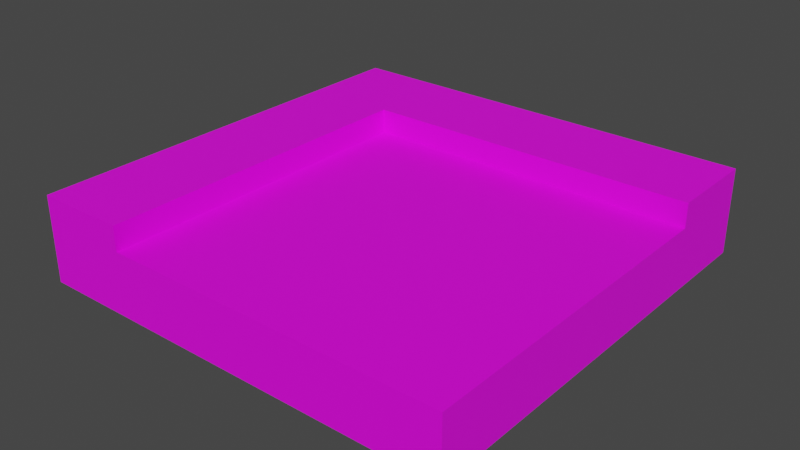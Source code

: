 # Source: RoadTurn.blend  (saved by Blender 2.83.19; exported with 4.5.12 LTS)
import bpy
from mathutils import Matrix  # noqa: F401  (used for matrix-valued properties, if any)

bpy.ops.wm.read_factory_settings(use_empty=True)
scene = bpy.context.scene
scene.name = 'Scene'

# ---- collections
col_collection = bpy.data.collections.new('Collection'); scene.collection.children.link(col_collection)

# ---- images (referenced by path relative to the original .blend; pixels are not part of the script)
import os
ASSET_DIR = os.environ.get("B2B_ASSET_DIR", "")  # directory of the original .blend (textures are referenced by path, not embedded)
HERE = os.path.dirname(os.path.abspath(__file__))  # packed textures are extracted next to this script under _unpacked/

def load_image(name, relpath, width, height, colorspace="sRGB"):
    """Load a texture the original file referenced (path relative to the .blend, or extracted next to this script)."""
    p = next((c for c in (os.path.join(HERE, relpath), os.path.join(ASSET_DIR, relpath)) if relpath and os.path.exists(c)), "")
    if p:
        img = bpy.data.images.load(p, check_existing=True)
        img.name = name
    else:  # same state as the original file: an image datablock whose file is absent (Cycles renders it pink)
        img = bpy.data.images.new(name, width, height)
        img.source = "FILE"
        img.filepath = "//" + (relpath or name)
    img.colorspace_settings.name = colorspace
    return img
img_lowpolybuildingscolors_png = load_image('LowPolyBuildingsColors.png', 'LowPolyBuildingsColors.png', 1024, 1024, 'sRGB')

# ---- materials (node trees are filled in below, after node groups)
mat_material_001 = bpy.data.materials.new('Material.001')
mat_material_001.use_transparent_shadow = False

# ---- material node trees
mat_material_001.use_nodes = True; mat_material_001.node_tree.nodes.clear()
_N = mat_material_001.node_tree.nodes; _L = mat_material_001.node_tree.links
n0 = _N.new('ShaderNodeBsdfPrincipled'); n0.name = 'Principled BSDF'; n0.location = (10, 300)
n0.distribution = 'GGX'
n0.subsurface_method = 'BURLEY'
n0.inputs[3].default_value = 1.45
n0.inputs[27].default_value = (0.0, 0.0, 0.0, 1.0)
n0.inputs[28].default_value = 1.0
n1 = _N.new('ShaderNodeOutputMaterial'); n1.name = 'Material Output'; n1.location = (300, 300)
n2 = _N.new('ShaderNodeTexImage'); n2.name = 'Image Texture'; n2.location = (-280, 280)
n2.image = img_lowpolybuildingscolors_png
_L.new(n0.outputs[0], n1.inputs[0])
_L.new(n2.outputs[0], n0.inputs[0])
n1.is_active_output = True

# ---- world
world_world = bpy.data.worlds.new('World'); scene.world = world_world
world_world.use_nodes = True; world_world.node_tree.nodes.clear()
_N = world_world.node_tree.nodes; _L = world_world.node_tree.links
n0 = _N.new('ShaderNodeOutputWorld'); n0.name = 'World Output'; n0.location = (300, 300)
n1 = _N.new('ShaderNodeBackground'); n1.name = 'Background'; n1.location = (10, 300)
n1.inputs[0].default_value = (0.05088, 0.05088, 0.05088, 1.0)
_L.new(n1.outputs[0], n0.inputs[0])
n0.is_active_output = True
world_world.color = (0.05088, 0.05088, 0.05088)
world_world.use_sun_shadow = False
world_world.sun_shadow_jitter_overblur = 0.0

# ---- meshes
me_cube_001 = bpy.data.meshes.new('Cube.001')
me_cube_001.from_pydata([(-5.0, -5.0, -2.0), (-5.0, -5.0, -0.5623), (-5.0, 5.0, -2.0), (-5.0, 5.0, -0.5623), (5.0, -5.0, -2.0), (5.0, -5.0, -0.5623), (5.0, 5.0, -2.0), (5.0, 5.0, -0.5623), (3.129, 5.0, -2.0), (3.129, 5.0, -0.5623), (3.129, -5.0, -2.0), (3.129, -5.0, -0.5623), (-2.885, 5.0, -2.0), (-2.885, -5.0, -0.5623), (-2.885, 5.0, -0.5623), (-2.885, -5.0, -2.0), (-5.0, -5.0, 0.0), (-5.0, 5.0, 0.0), (-2.885, -5.0, 0.0), (-2.885, 5.0, 0.0), (-0.02881, 5.0, -0.5623), (0.2729, 5.0, -0.5623), (-0.02881, -5.0, -2.0), (0.2729, -5.0, -2.0), (0.2729, 5.0, -2.0), (-0.02881, 5.0, -2.0), (0.2729, -5.0, -0.5623), (-0.02881, -5.0, -0.5623), (-5.0, 4.286, -2.0), (-5.0, 3.571, -2.0), (-5.0, 2.857, -2.0), (-5.0, 2.143, -2.0), (-5.0, 1.429, -2.0), (-5.0, 0.7143, -2.0), (-5.0, 1.49e-07, -2.0), (-5.0, -0.7143, -2.0), (-5.0, -1.429, -2.0), (-5.0, -2.143, -2.0), (-5.0, -2.857, -2.0), (-5.0, -3.571, -2.0), (-5.0, -4.286, -2.0), (-5.0, -4.286, -0.5623), (-5.0, -3.571, -0.5623), (-5.0, -2.857, -0.5623), (-5.0, -2.143, -0.5623), (-5.0, -1.429, -0.5623), (-5.0, -0.7143, -0.5623), (-5.0, -1.49e-07, -0.5623), (-5.0, 0.7143, -0.5623), (-5.0, 1.429, -0.5623), (-5.0, 2.143, -0.5623), (-5.0, 2.857, -0.5623), (-5.0, 3.571, -0.5623), (-5.0, 4.286, -0.5623), (5.0, -4.286, -2.0), (5.0, -3.571, -2.0), (5.0, -2.857, -2.0), (5.0, -2.143, -2.0), (5.0, -1.429, -2.0), (5.0, -0.7143, -2.0), (5.0, -1.49e-07, -2.0), (5.0, 0.7143, -2.0), (5.0, 1.429, -2.0), (5.0, 2.143, -2.0), (5.0, 2.857, -2.0), (5.0, 3.571, -2.0), (5.0, 4.286, -2.0), (5.0, 4.286, -0.5623), (5.0, 3.571, -0.5623), (5.0, 2.857, -0.5623), (5.0, 2.143, -0.5623), (5.0, 1.429, -0.5623), (5.0, 0.7143, -0.5623), (5.0, 1.49e-07, -0.5623), (5.0, -0.7143, -0.5623), (5.0, -1.429, -0.5623), (5.0, -2.143, -0.5623), (5.0, -2.857, -0.5623), (5.0, -3.571, -0.5623), (5.0, -4.286, -0.5623), (3.129, 4.286, -0.5623), (3.129, 3.571, -0.5623), (3.129, 2.857, -0.5623), (3.129, 2.143, -0.5623), (3.129, 1.429, -0.5623), (3.129, 0.7143, -0.5623), (3.129, 1.49e-07, -0.5623), (3.129, -0.7143, -0.5623), (3.129, -1.429, -0.5623), (3.129, -2.143, -0.5623), (3.129, -2.857, -0.5623), (3.129, -3.571, -0.5623), (3.129, -4.286, -0.5623), (3.129, 4.286, -2.0), (3.129, 3.571, -2.0), (3.129, 2.857, -2.0), (3.129, 2.143, -2.0), (3.129, 1.429, -2.0), (3.129, 0.7143, -2.0), (3.129, 1.49e-07, -2.0), (3.129, -0.7143, -2.0), (3.129, -1.429, -2.0), (3.129, -2.143, -2.0), (3.129, -2.857, -2.0), (3.129, -3.571, -2.0), (3.129, -4.286, -2.0), (-2.885, 4.286, -2.0), (-2.885, 3.571, -2.0), (-2.885, 2.857, -2.0), (-2.885, 2.143, -2.0), (-2.885, 1.429, -2.0), (-2.885, 0.7143, -2.0), (-2.885, 1.49e-07, -2.0), (-2.885, -0.7143, -2.0), (-2.885, -1.429, -2.0), (-2.885, -2.143, -2.0), (-2.885, -2.857, -2.0), (-2.885, -3.571, -2.0), (-2.885, -4.286, -2.0), (-2.885, 4.286, -0.5623), (-2.885, 3.571, -0.5623), (-2.885, 2.857, -0.5623), (-2.885, 2.143, -0.5623), (-2.885, 1.429, -0.5623), (-2.885, 0.7143, -0.5623), (-2.885, 1.49e-07, -0.5623), (-2.885, -0.7143, -0.5623), (-2.885, -1.429, -0.5623), (-2.885, -2.143, -0.5623), (-2.885, -2.857, -0.5623), (-2.885, -3.571, -0.5623), (-2.885, -4.286, -0.5623), (-5.0, -4.286, 0.0), (-5.0, -3.571, 0.0), (-5.0, -2.857, 0.0), (-5.0, -2.143, 0.0), (-5.0, -1.429, 0.0), (-5.0, -0.7143, 0.0), (-5.0, -1.49e-07, 0.0), (-5.0, 0.7143, 0.0), (-5.0, 1.429, 0.0), (-5.0, 2.143, 0.0), (-5.0, 2.857, 0.0), (-5.0, 3.571, 0.0), (-5.0, 4.286, 0.0), (-2.885, 4.286, 0.0), (-2.885, 3.571, 0.0), (-2.885, 2.857, 0.0), (-2.885, 2.143, 0.0), (-2.885, 1.429, 0.0), (-2.885, 0.7143, 0.0), (-2.885, 1.49e-07, 0.0), (-2.885, -0.7143, 0.0), (-2.885, -1.429, 0.0), (-2.885, -2.143, 0.0), (-2.885, -2.857, 0.0), (-2.885, -3.571, 0.0), (-2.885, -4.286, 0.0), (0.2729, 4.286, -0.5623), (0.2729, 3.571, -0.5623), (0.2729, 2.857, -0.5623), (0.2729, 2.143, -0.5623), (0.2729, 1.429, -0.5623), (0.2729, 0.7143, -0.5623), (0.2729, 0.0, -0.5623), (0.2729, -0.7143, -0.5623), (0.2729, -1.429, -0.5623), (0.2729, -2.143, -0.5623), (0.2729, -2.857, -0.5623), (0.2729, -3.571, -0.5623), (0.2729, -4.286, -0.5623), (-0.02881, 4.286, -0.5623), (-0.02881, 3.571, -0.5623), (-0.02881, 2.857, -0.5623), (-0.02881, 2.143, -0.5623), (-0.02881, 1.429, -0.5623), (-0.02881, 0.7143, -0.5623), (-0.02881, 0.0, -0.5623), (-0.02881, -0.7143, -0.5623), (-0.02881, -1.429, -0.5623), (-0.02881, -2.143, -0.5623), (-0.02881, -2.857, -0.5623), (-0.02881, -3.571, -0.5623), (-0.02881, -4.286, -0.5623), (-0.02881, 4.286, -2.0), (-0.02881, 3.571, -2.0), (-0.02881, 2.857, -2.0), (-0.02881, 2.143, -2.0), (-0.02881, 1.429, -2.0), (-0.02881, 0.7143, -2.0), (-0.02881, 0.0, -2.0), (-0.02881, -0.7143, -2.0), (-0.02881, -1.429, -2.0), (-0.02881, -2.143, -2.0), (-0.02881, -2.857, -2.0), (-0.02881, -3.571, -2.0), (-0.02881, -4.286, -2.0), (0.2729, 4.286, -2.0), (0.2729, 3.571, -2.0), (0.2729, 2.857, -2.0), (0.2729, 2.143, -2.0), (0.2729, 1.429, -2.0), (0.2729, 0.7143, -2.0), (0.2729, 0.0, -2.0), (0.2729, -0.7143, -2.0), (0.2729, -1.429, -2.0), (0.2729, -2.143, -2.0), (0.2729, -2.857, -2.0), (0.2729, -3.571, -2.0), (0.2729, -4.286, -2.0), (5.001, 5.0, -0.5623), (5.001, 5.0, 0.0), (5.001, 4.286, -0.5623), (5.001, 3.571, -0.5623), (5.001, 2.857, -0.5623), (5.001, 4.286, 0.0), (5.001, 3.571, 0.0), (5.001, 2.857, 0.0)], [(210, 214)], [(28, 53, 3, 2), (8, 9, 7, 6), (54, 79, 5, 4), (15, 13, 1, 0), (105, 54, 4, 10), (209, 105, 10, 23), (4, 5, 11, 10), (24, 21, 9, 8), (2, 3, 14, 12), (40, 118, 15, 0), (183, 131, 13, 27), (22, 27, 13, 15), (157, 132, 16, 18), (121, 120, 213, 214), (41, 1, 16, 132), (14, 3, 17, 19), (1, 13, 18, 16), (10, 11, 26, 23), (23, 26, 27, 22), (92, 170, 26, 11), (170, 183, 27, 26), (12, 14, 20, 25), (25, 20, 21, 24), (118, 196, 22, 15), (196, 209, 23, 22), (25, 24, 197, 184), (184, 197, 198, 185), (185, 198, 199, 186), (186, 199, 200, 187), (187, 200, 201, 188), (188, 201, 202, 189), (189, 202, 203, 190), (190, 203, 204, 191), (191, 204, 205, 192), (192, 205, 206, 193), (193, 206, 207, 194), (194, 207, 208, 195), (195, 208, 209, 196), (12, 25, 184, 106), (106, 184, 185, 107), (107, 185, 186, 108), (108, 186, 187, 109), (109, 187, 188, 110), (110, 188, 189, 111), (111, 189, 190, 112), (112, 190, 191, 113), (113, 191, 192, 114), (114, 192, 193, 115), (115, 193, 194, 116), (116, 194, 195, 117), (117, 195, 196, 118), (21, 20, 171, 158), (158, 171, 172, 159), (159, 172, 173, 160), (160, 173, 174, 161), (161, 174, 175, 162), (162, 175, 176, 163), (163, 176, 177, 164), (164, 177, 178, 165), (165, 178, 179, 166), (166, 179, 180, 167), (167, 180, 181, 168), (168, 181, 182, 169), (169, 182, 183, 170), (9, 21, 158, 80), (80, 158, 159, 81), (81, 159, 160, 82), (82, 160, 161, 83), (83, 161, 162, 84), (84, 162, 163, 85), (85, 163, 164, 86), (86, 164, 165, 87), (87, 165, 166, 88), (88, 166, 167, 89), (89, 167, 168, 90), (90, 168, 169, 91), (91, 169, 170, 92), (3, 53, 144, 17), (53, 52, 143, 144), (52, 51, 142, 143), (51, 50, 141, 142), (50, 49, 140, 141), (49, 48, 139, 140), (48, 47, 138, 139), (47, 46, 137, 138), (46, 45, 136, 137), (45, 44, 135, 136), (44, 43, 134, 135), (43, 42, 133, 134), (42, 41, 132, 133), (13, 131, 157, 18), (131, 130, 156, 157), (130, 129, 155, 156), (129, 128, 154, 155), (128, 127, 153, 154), (127, 126, 152, 153), (126, 125, 151, 152), (125, 124, 150, 151), (124, 123, 149, 150), (123, 122, 148, 149), (122, 121, 147, 148), (19, 145, 215, 211), (146, 147, 217, 216), (19, 17, 144, 145), (145, 144, 143, 146), (146, 143, 142, 147), (147, 142, 141, 148), (148, 141, 140, 149), (149, 140, 139, 150), (150, 139, 138, 151), (151, 138, 137, 152), (152, 137, 136, 153), (153, 136, 135, 154), (154, 135, 134, 155), (155, 134, 133, 156), (156, 133, 132, 157), (20, 14, 119, 171), (171, 119, 120, 172), (172, 120, 121, 173), (173, 121, 122, 174), (174, 122, 123, 175), (175, 123, 124, 176), (176, 124, 125, 177), (177, 125, 126, 178), (178, 126, 127, 179), (179, 127, 128, 180), (180, 128, 129, 181), (181, 129, 130, 182), (182, 130, 131, 183), (2, 12, 106, 28), (28, 106, 107, 29), (29, 107, 108, 30), (30, 108, 109, 31), (31, 109, 110, 32), (32, 110, 111, 33), (33, 111, 112, 34), (34, 112, 113, 35), (35, 113, 114, 36), (36, 114, 115, 37), (37, 115, 116, 38), (38, 116, 117, 39), (39, 117, 118, 40), (24, 8, 93, 197), (197, 93, 94, 198), (198, 94, 95, 199), (199, 95, 96, 200), (200, 96, 97, 201), (201, 97, 98, 202), (202, 98, 99, 203), (203, 99, 100, 204), (204, 100, 101, 205), (205, 101, 102, 206), (206, 102, 103, 207), (207, 103, 104, 208), (208, 104, 105, 209), (8, 6, 66, 93), (93, 66, 65, 94), (94, 65, 64, 95), (95, 64, 63, 96), (96, 63, 62, 97), (97, 62, 61, 98), (98, 61, 60, 99), (99, 60, 59, 100), (100, 59, 58, 101), (101, 58, 57, 102), (102, 57, 56, 103), (103, 56, 55, 104), (104, 55, 54, 105), (6, 7, 67, 66), (66, 67, 68, 65), (65, 68, 69, 64), (64, 69, 70, 63), (63, 70, 71, 62), (62, 71, 72, 61), (61, 72, 73, 60), (60, 73, 74, 59), (59, 74, 75, 58), (58, 75, 76, 57), (57, 76, 77, 56), (56, 77, 78, 55), (55, 78, 79, 54), (0, 1, 41, 40), (40, 41, 42, 39), (39, 42, 43, 38), (38, 43, 44, 37), (37, 44, 45, 36), (36, 45, 46, 35), (35, 46, 47, 34), (34, 47, 48, 33), (33, 48, 49, 32), (32, 49, 50, 31), (31, 50, 51, 30), (30, 51, 52, 29), (29, 52, 53, 28), (212, 210, 211, 215), (214, 213, 216, 217), (213, 212, 215, 216), (119, 14, 210, 212), (145, 146, 216, 215), (147, 121, 214, 217), (120, 119, 212, 213), (14, 19, 211, 210), (9, 80, 81, 82, 83, 84, 85, 86, 87, 88, 89, 90, 91, 92, 11, 5, 79, 78, 77, 76, 75, 74, 73, 72, 71, 70, 69, 68, 67, 7)])
_uv = me_cube_001.uv_layers.new(name='UVMap')
_uv.uv.foreach_set('vector', [0.6037, 0.686, 0.6379, 0.686, 0.6379, 0.6885, 0.6037, 0.6885, 0.6037, 0.7163, 0.6379, 0.7163, 0.6379, 0.7228, 0.6037, 0.7228, 0.6037, 0.7546, 0.6379, 0.7546, 0.6379, 0.757, 0.6037, 0.757, 0.6037, 0.784, 0.6379, 0.784, 0.6379, 0.7913, 0.6037, 0.7913, 0.5973, 0.7546, 0.6037, 0.7546, 0.6037, 0.757, 0.5973, 0.757, 0.5904, 0.7546, 0.5973, 0.7546, 0.5973, 0.757, 0.5904, 0.757, 0.6037, 0.757, 0.6379, 0.757, 0.6379, 0.7634, 0.6037, 0.7634, 0.6037, 0.7095, 0.6379, 0.7095, 0.6379, 0.7163, 0.6037, 0.7163, 0.6037, 0.6885, 0.6379, 0.6885, 0.6379, 0.6957, 0.6037, 0.6957, 0.5694, 0.7546, 0.5766, 0.7546, 0.5766, 0.757, 0.5694, 0.757, 0.61, 0.829, 0.6169, 0.829, 0.6169, 0.8314, 0.61, 0.8314, 0.6037, 0.7772, 0.6379, 0.7772, 0.6379, 0.784, 0.6037, 0.784, 0.3673, 0.7918, 0.3745, 0.7918, 0.3745, 0.7942, 0.3673, 0.7942, 0.6169, 0.8045, 0.6169, 0.8021, 0.6169, 0.8021, 0.6169, 0.8045, 0.6379, 0.6567, 0.6379, 0.6542, 0.6379, 0.6542, 0.6379, 0.6567, 0.6379, 0.6957, 0.6379, 0.6885, 0.6379, 0.6885, 0.6379, 0.6957, 0.6379, 0.7913, 0.6379, 0.784, 0.6379, 0.784, 0.6379, 0.7913, 0.6037, 0.7634, 0.6379, 0.7634, 0.6379, 0.7703, 0.6037, 0.7703, 0.6037, 0.7703, 0.6379, 0.7703, 0.6379, 0.7772, 0.6037, 0.7772, 0.5963, 0.829, 0.6031, 0.829, 0.6031, 0.8314, 0.5963, 0.8314, 0.659, 0.7964, 0.6658, 0.7964, 0.6658, 0.7989, 0.659, 0.7989, 0.6037, 0.6957, 0.6379, 0.6957, 0.6379, 0.7026, 0.6037, 0.7026, 0.6037, 0.7026, 0.6379, 0.7026, 0.6379, 0.7095, 0.6037, 0.7095, 0.5766, 0.7546, 0.5835, 0.7546, 0.5835, 0.757, 0.5766, 0.757, 0.5835, 0.7546, 0.5904, 0.7546, 0.5904, 0.757, 0.5835, 0.757, 0.5835, 0.7228, 0.5904, 0.7228, 0.5904, 0.7252, 0.5835, 0.7252, 0.5835, 0.7252, 0.5904, 0.7252, 0.5904, 0.7276, 0.5835, 0.7276, 0.5835, 0.7276, 0.5904, 0.7276, 0.5904, 0.7301, 0.5835, 0.7301, 0.5835, 0.7301, 0.5904, 0.7301, 0.5904, 0.7325, 0.5835, 0.7325, 0.5835, 0.7325, 0.5904, 0.7325, 0.5904, 0.735, 0.5835, 0.735, 0.5835, 0.735, 0.5904, 0.735, 0.5904, 0.7374, 0.5835, 0.7374, 0.5835, 0.7374, 0.5904, 0.7374, 0.5904, 0.7399, 0.5835, 0.7399, 0.5835, 0.7399, 0.5904, 0.7399, 0.5904, 0.7423, 0.5835, 0.7423, 0.5835, 0.7423, 0.5904, 0.7423, 0.5904, 0.7448, 0.5835, 0.7448, 0.5835, 0.7448, 0.5904, 0.7448, 0.5904, 0.7472, 0.5835, 0.7472, 0.5835, 0.7472, 0.5904, 0.7472, 0.5904, 0.7497, 0.5835, 0.7497, 0.5835, 0.7497, 0.5904, 0.7497, 0.5904, 0.7521, 0.5835, 0.7521, 0.5835, 0.7521, 0.5904, 0.7521, 0.5904, 0.7546, 0.5835, 0.7546, 0.5766, 0.7228, 0.5835, 0.7228, 0.5835, 0.7252, 0.5766, 0.7252, 0.5766, 0.7252, 0.5835, 0.7252, 0.5835, 0.7276, 0.5766, 0.7276, 0.5766, 0.7276, 0.5835, 0.7276, 0.5835, 0.7301, 0.5766, 0.7301, 0.5766, 0.7301, 0.5835, 0.7301, 0.5835, 0.7325, 0.5766, 0.7325, 0.5766, 0.7325, 0.5835, 0.7325, 0.5835, 0.735, 0.5766, 0.735, 0.5766, 0.735, 0.5835, 0.735, 0.5835, 0.7374, 0.5766, 0.7374, 0.5766, 0.7374, 0.5835, 0.7374, 0.5835, 0.7399, 0.5766, 0.7399, 0.5766, 0.7399, 0.5835, 0.7399, 0.5835, 0.7423, 0.5766, 0.7423, 0.5766, 0.7423, 0.5835, 0.7423, 0.5835, 0.7448, 0.5766, 0.7448, 0.5766, 0.7448, 0.5835, 0.7448, 0.5835, 0.7472, 0.5766, 0.7472, 0.5766, 0.7472, 0.5835, 0.7472, 0.5835, 0.7497, 0.5766, 0.7497, 0.5766, 0.7497, 0.5835, 0.7497, 0.5835, 0.7521, 0.5766, 0.7521, 0.5766, 0.7521, 0.5835, 0.7521, 0.5835, 0.7546, 0.5766, 0.7546, 0.6248, 0.7429, 0.6317, 0.7429, 0.6317, 0.7454, 0.6248, 0.7454, 0.659, 0.7671, 0.6658, 0.7671, 0.6658, 0.7695, 0.659, 0.7695, 0.5954, 0.6889, 0.6023, 0.6889, 0.6023, 0.6913, 0.5954, 0.6913, 0.659, 0.772, 0.6658, 0.772, 0.6658, 0.7744, 0.659, 0.7744, 0.5954, 0.6938, 0.6023, 0.6938, 0.6023, 0.6962, 0.5954, 0.6962, 0.659, 0.7768, 0.6658, 0.7768, 0.6658, 0.7793, 0.659, 0.7793, 0.5954, 0.6987, 0.6023, 0.6987, 0.6023, 0.7011, 0.5954, 0.7011, 0.659, 0.7817, 0.6658, 0.7817, 0.6658, 0.7842, 0.659, 0.7842, 0.5954, 0.7036, 0.6023, 0.7036, 0.6023, 0.706, 0.5954, 0.706, 0.659, 0.7866, 0.6658, 0.7866, 0.6658, 0.7891, 0.659, 0.7891, 0.5954, 0.7085, 0.6023, 0.7085, 0.6023, 0.7109, 0.5954, 0.7109, 0.659, 0.7915, 0.6658, 0.7915, 0.6658, 0.794, 0.659, 0.794, 0.6403, 0.7382, 0.6472, 0.7382, 0.6472, 0.7406, 0.6403, 0.7406, 0.5963, 0.7972, 0.6031, 0.7972, 0.6031, 0.7996, 0.5963, 0.7996, 0.5963, 0.7996, 0.6031, 0.7996, 0.6031, 0.8021, 0.5963, 0.8021, 0.5963, 0.8021, 0.6031, 0.8021, 0.6031, 0.8045, 0.5963, 0.8045, 0.5963, 0.8045, 0.6031, 0.8045, 0.6031, 0.807, 0.5963, 0.807, 0.5963, 0.807, 0.6031, 0.807, 0.6031, 0.8094, 0.5963, 0.8094, 0.5963, 0.8094, 0.6031, 0.8094, 0.6031, 0.8118, 0.5963, 0.8118, 0.5963, 0.8118, 0.6031, 0.8118, 0.6031, 0.8143, 0.5963, 0.8143, 0.5963, 0.8143, 0.6031, 0.8143, 0.6031, 0.8167, 0.5963, 0.8167, 0.5963, 0.8167, 0.6031, 0.8167, 0.6031, 0.8192, 0.5963, 0.8192, 0.5963, 0.8192, 0.6031, 0.8192, 0.6031, 0.8216, 0.5963, 0.8216, 0.5963, 0.8216, 0.6031, 0.8216, 0.6031, 0.8241, 0.5963, 0.8241, 0.5963, 0.8241, 0.6031, 0.8241, 0.6031, 0.8265, 0.5963, 0.8265, 0.5963, 0.8265, 0.6031, 0.8265, 0.6031, 0.829, 0.5963, 0.829, 0.6379, 0.6885, 0.6379, 0.686, 0.6379, 0.686, 0.6379, 0.6885, 0.6379, 0.686, 0.6379, 0.6836, 0.6379, 0.6836, 0.6379, 0.686, 0.6379, 0.6836, 0.6379, 0.6812, 0.6379, 0.6812, 0.6379, 0.6836, 0.6379, 0.6812, 0.6379, 0.6787, 0.6379, 0.6787, 0.6379, 0.6812, 0.6379, 0.6787, 0.6379, 0.6763, 0.6379, 0.6763, 0.6379, 0.6787, 0.6379, 0.6763, 0.6379, 0.6738, 0.6379, 0.6738, 0.6379, 0.6763, 0.6379, 0.6738, 0.6379, 0.6714, 0.6379, 0.6714, 0.6379, 0.6738, 0.6379, 0.6714, 0.6379, 0.6689, 0.6379, 0.6689, 0.6379, 0.6714, 0.6379, 0.6689, 0.6379, 0.6665, 0.6379, 0.6665, 0.6379, 0.6689, 0.6379, 0.6665, 0.6379, 0.664, 0.6379, 0.664, 0.6379, 0.6665, 0.6379, 0.664, 0.6379, 0.6616, 0.6379, 0.6616, 0.6379, 0.664, 0.6379, 0.6616, 0.6379, 0.6591, 0.6379, 0.6591, 0.6379, 0.6616, 0.6379, 0.6591, 0.6379, 0.6567, 0.6379, 0.6567, 0.6379, 0.6591, 0.3673, 0.7942, 0.3673, 0.7918, 0.3673, 0.7918, 0.3673, 0.7942, 0.3673, 0.7918, 0.3673, 0.7893, 0.3673, 0.7893, 0.3673, 0.7918, 0.3673, 0.7893, 0.3673, 0.7869, 0.3673, 0.7869, 0.3673, 0.7893, 0.3673, 0.7869, 0.3673, 0.7844, 0.3673, 0.7844, 0.3673, 0.7869, 0.3673, 0.7844, 0.3673, 0.782, 0.3673, 0.782, 0.3673, 0.7844, 0.3673, 0.782, 0.3673, 0.7795, 0.3673, 0.7795, 0.3673, 0.782, 0.3673, 0.7795, 0.3673, 0.7771, 0.3673, 0.7771, 0.3673, 0.7795, 0.3673, 0.7771, 0.3673, 0.7746, 0.3673, 0.7746, 0.3673, 0.7771, 0.3673, 0.7746, 0.3673, 0.7722, 0.3673, 0.7722, 0.3673, 0.7746, 0.3673, 0.7722, 0.3673, 0.7697, 0.3673, 0.7697, 0.3673, 0.7722, 0.3673, 0.7697, 0.3673, 0.7673, 0.3673, 0.7673, 0.3673, 0.7697, 0.3673, 0.76, 0.3673, 0.7624, 0.3673, 0.7624, 0.3673, 0.76, 0.3673, 0.7649, 0.3673, 0.7673, 0.3673, 0.7673, 0.3673, 0.7649, 0.3673, 0.76, 0.3745, 0.76, 0.3745, 0.7624, 0.3673, 0.7624, 0.3673, 0.7624, 0.3745, 0.7624, 0.3745, 0.7649, 0.3673, 0.7649, 0.3673, 0.7649, 0.3745, 0.7649, 0.3745, 0.7673, 0.3673, 0.7673, 0.3673, 0.7673, 0.3745, 0.7673, 0.3745, 0.7697, 0.3673, 0.7697, 0.3673, 0.7697, 0.3745, 0.7697, 0.3745, 0.7722, 0.3673, 0.7722, 0.3673, 0.7722, 0.3745, 0.7722, 0.3745, 0.7746, 0.3673, 0.7746, 0.3673, 0.7746, 0.3745, 0.7746, 0.3745, 0.7771, 0.3673, 0.7771, 0.3673, 0.7771, 0.3745, 0.7771, 0.3745, 0.7795, 0.3673, 0.7795, 0.3673, 0.7795, 0.3745, 0.7795, 0.3745, 0.782, 0.3673, 0.782, 0.3673, 0.782, 0.3745, 0.782, 0.3745, 0.7844, 0.3673, 0.7844, 0.3673, 0.7844, 0.3745, 0.7844, 0.3745, 0.7869, 0.3673, 0.7869, 0.3673, 0.7869, 0.3745, 0.7869, 0.3745, 0.7893, 0.3673, 0.7893, 0.3673, 0.7893, 0.3745, 0.7893, 0.3745, 0.7918, 0.3673, 0.7918, 0.61, 0.7972, 0.6169, 0.7972, 0.6169, 0.7996, 0.61, 0.7996, 0.61, 0.7996, 0.6169, 0.7996, 0.6169, 0.8021, 0.61, 0.8021, 0.61, 0.8021, 0.6169, 0.8021, 0.6169, 0.8045, 0.61, 0.8045, 0.61, 0.8045, 0.6169, 0.8045, 0.6169, 0.807, 0.61, 0.807, 0.61, 0.807, 0.6169, 0.807, 0.6169, 0.8094, 0.61, 0.8094, 0.61, 0.8094, 0.6169, 0.8094, 0.6169, 0.8118, 0.61, 0.8118, 0.61, 0.8118, 0.6169, 0.8118, 0.6169, 0.8143, 0.61, 0.8143, 0.61, 0.8143, 0.6169, 0.8143, 0.6169, 0.8167, 0.61, 0.8167, 0.61, 0.8167, 0.6169, 0.8167, 0.6169, 0.8192, 0.61, 0.8192, 0.61, 0.8192, 0.6169, 0.8192, 0.6169, 0.8216, 0.61, 0.8216, 0.61, 0.8216, 0.6169, 0.8216, 0.6169, 0.8241, 0.61, 0.8241, 0.61, 0.8241, 0.6169, 0.8241, 0.6169, 0.8265, 0.61, 0.8265, 0.61, 0.8265, 0.6169, 0.8265, 0.6169, 0.829, 0.61, 0.829, 0.5694, 0.7228, 0.5766, 0.7228, 0.5766, 0.7252, 0.5694, 0.7252, 0.5694, 0.7252, 0.5766, 0.7252, 0.5766, 0.7276, 0.5694, 0.7276, 0.5694, 0.7276, 0.5766, 0.7276, 0.5766, 0.7301, 0.5694, 0.7301, 0.5694, 0.7301, 0.5766, 0.7301, 0.5766, 0.7325, 0.5694, 0.7325, 0.5694, 0.7325, 0.5766, 0.7325, 0.5766, 0.735, 0.5694, 0.735, 0.5694, 0.735, 0.5766, 0.735, 0.5766, 0.7374, 0.5694, 0.7374, 0.5694, 0.7374, 0.5766, 0.7374, 0.5766, 0.7399, 0.5694, 0.7399, 0.5694, 0.7399, 0.5766, 0.7399, 0.5766, 0.7423, 0.5694, 0.7423, 0.5694, 0.7423, 0.5766, 0.7423, 0.5766, 0.7448, 0.5694, 0.7448, 0.5694, 0.7448, 0.5766, 0.7448, 0.5766, 0.7472, 0.5694, 0.7472, 0.5694, 0.7472, 0.5766, 0.7472, 0.5766, 0.7497, 0.5694, 0.7497, 0.5694, 0.7497, 0.5766, 0.7497, 0.5766, 0.7521, 0.5694, 0.7521, 0.5694, 0.7521, 0.5766, 0.7521, 0.5766, 0.7546, 0.5694, 0.7546, 0.5904, 0.7228, 0.5973, 0.7228, 0.5973, 0.7252, 0.5904, 0.7252, 0.5904, 0.7252, 0.5973, 0.7252, 0.5973, 0.7276, 0.5904, 0.7276, 0.5904, 0.7276, 0.5973, 0.7276, 0.5973, 0.7301, 0.5904, 0.7301, 0.5904, 0.7301, 0.5973, 0.7301, 0.5973, 0.7325, 0.5904, 0.7325, 0.5904, 0.7325, 0.5973, 0.7325, 0.5973, 0.735, 0.5904, 0.735, 0.5904, 0.735, 0.5973, 0.735, 0.5973, 0.7374, 0.5904, 0.7374, 0.5904, 0.7374, 0.5973, 0.7374, 0.5973, 0.7399, 0.5904, 0.7399, 0.5904, 0.7399, 0.5973, 0.7399, 0.5973, 0.7423, 0.5904, 0.7423, 0.5904, 0.7423, 0.5973, 0.7423, 0.5973, 0.7448, 0.5904, 0.7448, 0.5904, 0.7448, 0.5973, 0.7448, 0.5973, 0.7472, 0.5904, 0.7472, 0.5904, 0.7472, 0.5973, 0.7472, 0.5973, 0.7497, 0.5904, 0.7497, 0.5904, 0.7497, 0.5973, 0.7497, 0.5973, 0.7521, 0.5904, 0.7521, 0.5904, 0.7521, 0.5973, 0.7521, 0.5973, 0.7546, 0.5904, 0.7546, 0.5973, 0.7228, 0.6037, 0.7228, 0.6037, 0.7252, 0.5973, 0.7252, 0.5973, 0.7252, 0.6037, 0.7252, 0.6037, 0.7276, 0.5973, 0.7276, 0.5973, 0.7276, 0.6037, 0.7276, 0.6037, 0.7301, 0.5973, 0.7301, 0.5973, 0.7301, 0.6037, 0.7301, 0.6037, 0.7325, 0.5973, 0.7325, 0.5973, 0.7325, 0.6037, 0.7325, 0.6037, 0.735, 0.5973, 0.735, 0.5973, 0.735, 0.6037, 0.735, 0.6037, 0.7374, 0.5973, 0.7374, 0.5973, 0.7374, 0.6037, 0.7374, 0.6037, 0.7399, 0.5973, 0.7399, 0.5973, 0.7399, 0.6037, 0.7399, 0.6037, 0.7423, 0.5973, 0.7423, 0.5973, 0.7423, 0.6037, 0.7423, 0.6037, 0.7448, 0.5973, 0.7448, 0.5973, 0.7448, 0.6037, 0.7448, 0.6037, 0.7472, 0.5973, 0.7472, 0.5973, 0.7472, 0.6037, 0.7472, 0.6037, 0.7497, 0.5973, 0.7497, 0.5973, 0.7497, 0.6037, 0.7497, 0.6037, 0.7521, 0.5973, 0.7521, 0.5973, 0.7521, 0.6037, 0.7521, 0.6037, 0.7546, 0.5973, 0.7546, 0.6037, 0.7228, 0.6379, 0.7228, 0.6379, 0.7252, 0.6037, 0.7252, 0.6037, 0.7252, 0.6379, 0.7252, 0.6379, 0.7276, 0.6037, 0.7276, 0.6037, 0.7276, 0.6379, 0.7276, 0.6379, 0.7301, 0.6037, 0.7301, 0.6037, 0.7301, 0.6379, 0.7301, 0.6379, 0.7325, 0.6037, 0.7325, 0.6037, 0.7325, 0.6379, 0.7325, 0.6379, 0.735, 0.6037, 0.735, 0.6037, 0.735, 0.6379, 0.735, 0.6379, 0.7374, 0.6037, 0.7374, 0.6037, 0.7374, 0.6379, 0.7374, 0.6379, 0.7399, 0.6037, 0.7399, 0.6037, 0.7399, 0.6379, 0.7399, 0.6379, 0.7423, 0.6037, 0.7423, 0.6037, 0.7423, 0.6379, 0.7423, 0.6379, 0.7448, 0.6037, 0.7448, 0.6037, 0.7448, 0.6379, 0.7448, 0.6379, 0.7472, 0.6037, 0.7472, 0.6037, 0.7472, 0.6379, 0.7472, 0.6379, 0.7497, 0.6037, 0.7497, 0.6037, 0.7497, 0.6379, 0.7497, 0.6379, 0.7521, 0.6037, 0.7521, 0.6037, 0.7521, 0.6379, 0.7521, 0.6379, 0.7546, 0.6037, 0.7546, 0.6037, 0.6542, 0.6379, 0.6542, 0.6379, 0.6567, 0.6037, 0.6567, 0.6037, 0.6567, 0.6379, 0.6567, 0.6379, 0.6591, 0.6037, 0.6591, 0.6037, 0.6591, 0.6379, 0.6591, 0.6379, 0.6616, 0.6037, 0.6616, 0.6037, 0.6616, 0.6379, 0.6616, 0.6379, 0.664, 0.6037, 0.664, 0.6037, 0.664, 0.6379, 0.664, 0.6379, 0.6665, 0.6037, 0.6665, 0.6037, 0.6665, 0.6379, 0.6665, 0.6379, 0.6689, 0.6037, 0.6689, 0.6037, 0.6689, 0.6379, 0.6689, 0.6379, 0.6714, 0.6037, 0.6714, 0.6037, 0.6714, 0.6379, 0.6714, 0.6379, 0.6738, 0.6037, 0.6738, 0.6037, 0.6738, 0.6379, 0.6738, 0.6379, 0.6763, 0.6037, 0.6763, 0.6037, 0.6763, 0.6379, 0.6763, 0.6379, 0.6787, 0.6037, 0.6787, 0.6037, 0.6787, 0.6379, 0.6787, 0.6379, 0.6812, 0.6037, 0.6812, 0.6037, 0.6812, 0.6379, 0.6812, 0.6379, 0.6836, 0.6037, 0.6836, 0.6037, 0.6836, 0.6379, 0.6836, 0.6379, 0.686, 0.6037, 0.686, 0.3673, 0.7624, 0.3673, 0.76, 0.3673, 0.76, 0.3673, 0.7624, 0.3673, 0.7673, 0.3673, 0.7649, 0.3673, 0.7649, 0.3673, 0.7673, 0.3673, 0.7649, 0.3673, 0.7624, 0.3673, 0.7624, 0.3673, 0.7649, 0.6169, 0.7996, 0.6169, 0.7972, 0.6169, 0.7972, 0.6169, 0.7996, 0.3673, 0.7624, 0.3673, 0.7649, 0.3673, 0.7649, 0.3673, 0.7624, 0.3673, 0.7673, 0.3673, 0.7673, 0.3673, 0.7673, 0.3673, 0.7673, 0.6169, 0.8021, 0.6169, 0.7996, 0.6169, 0.7996, 0.6169, 0.8021, 0.6379, 0.6957, 0.6379, 0.6957, 0.6379, 0.6957, 0.6379, 0.6957, 0.5963, 0.7972, 0.5963, 0.7996, 0.5963, 0.8021, 0.5963, 0.8045, 0.5963, 0.807, 0.5963, 0.8094, 0.5963, 0.8118, 0.5963, 0.8143, 0.5963, 0.8167, 0.5963, 0.8192, 0.5963, 0.8216, 0.5963, 0.8241, 0.5963, 0.8265, 0.5963, 0.829, 0.5963, 0.8314, 0.6379, 0.757, 0.6379, 0.7546, 0.6379, 0.7521, 0.6379, 0.7497, 0.6379, 0.7472, 0.6379, 0.7448, 0.6379, 0.7423, 0.6379, 0.7399, 0.6379, 0.7374, 0.6379, 0.735, 0.6379, 0.7325, 0.6379, 0.7301, 0.6379, 0.7276, 0.6379, 0.7252, 0.6379, 0.7228])
me_cube_001.materials.append(mat_material_001)
me_cube_001.use_remesh_fix_poles = True
me_cube_001.use_remesh_preserve_attributes = False
me_cube_001.use_mirror_vertex_groups = False
me_cube_001.update()

# ---- objects
ob_road_corner_001 = bpy.data.objects.new('Road Corner.001', me_cube_001)

# ---- transforms, parenting, visibility, modifiers, constraints
ob_road_corner_001.location = (0.0, 0.0, 0.0)
ob_road_corner_001.lineart.crease_threshold = 0.0

# ---- collection membership
col_collection.objects.link(ob_road_corner_001)

# ---- scene / render settings (as saved in the file)
scene.frame_start = 1; scene.frame_end = 250; scene.frame_set(1)
scene.render.engine = 'BLENDER_EEVEE_NEXT'
scene.cycles.samples = 128
scene.cycles.sampling_pattern = 'TABULATED_SOBOL'
scene.cycles.use_adaptive_sampling = False
scene.cycles.use_light_tree = False
scene.view_settings.view_transform = 'Filmic'
bpy.context.view_layer.update()

# ---- added for rendering (the .blend has no active camera and no usable light): camera, sun
cam_auto = bpy.data.cameras.new('AutoCamera')
cam_auto.lens = 50.0
cam_auto.sensor_width = 36.0
cam_auto.clip_end = 1000.0
ob_auto_camera = bpy.data.objects.new('AutoCamera', cam_auto)
scene.collection.objects.link(ob_auto_camera)
ob_auto_camera.location = (13.2157, -15.8584, 9.57226)
ob_auto_camera.rotation_euler = (1.09748, -7.21219e-08, 0.694738)
scene.camera = ob_auto_camera
light_auto_sun = bpy.data.lights.new('AutoSun', 'SUN')
light_auto_sun.energy = 3.0
light_auto_sun.angle = 0.0523599
ob_auto_sun = bpy.data.objects.new('AutoSun', light_auto_sun)
scene.collection.objects.link(ob_auto_sun)
ob_auto_sun.rotation_euler = (0.872665, 0.174533, 0.523599)
bpy.context.view_layer.update()
